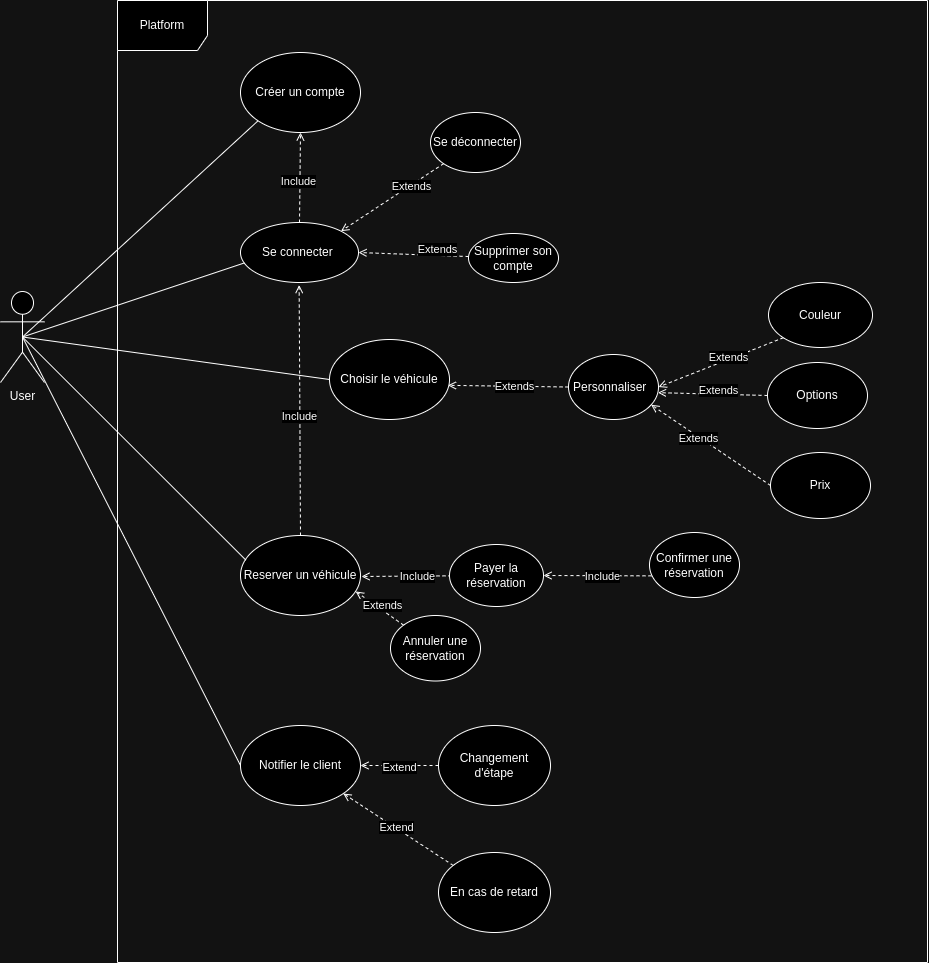

The diagram above was exported from draw.io. Its source (the exported page's mxGraphModel, read from the mxfile embedded in the PNG):
<mxGraphModel dx="2919" dy="2644" grid="1" gridSize="10" guides="1" tooltips="1" connect="1" arrows="1" fold="1" page="1" pageScale="1" pageWidth="1169" pageHeight="1654" math="0" shadow="0">
  <root>
    <mxCell id="0" />
    <mxCell id="1" parent="0" />
    <mxCell id="EnLOZmOCFdFfF1cBKEmB-1" style="rounded=0;orthogonalLoop=1;jettySize=auto;html=1;entryX=0.5;entryY=0.5;entryDx=0;entryDy=0;entryPerimeter=0;startArrow=none;startFill=0;endArrow=none;endFill=0;exitX=0;exitY=1;exitDx=0;exitDy=0;" parent="1" source="EnLOZmOCFdFfF1cBKEmB-10" target="EnLOZmOCFdFfF1cBKEmB-2" edge="1">
      <mxGeometry relative="1" as="geometry">
        <mxPoint x="262.4952994554387" y="204.95751371840652" as="sourcePoint" />
      </mxGeometry>
    </mxCell>
    <mxCell id="EnLOZmOCFdFfF1cBKEmB-2" value="User" style="shape=umlActor;verticalLabelPosition=bottom;verticalAlign=top;html=1;outlineConnect=0;" parent="1" vertex="1">
      <mxGeometry x="-40" y="-31" width="44" height="91" as="geometry" />
    </mxCell>
    <mxCell id="EnLOZmOCFdFfF1cBKEmB-3" value="Reserver un véhicule" style="ellipse;whiteSpace=wrap;html=1;" parent="1" vertex="1">
      <mxGeometry x="200" y="213" width="120" height="80" as="geometry" />
    </mxCell>
    <mxCell id="EnLOZmOCFdFfF1cBKEmB-4" style="rounded=0;orthogonalLoop=1;jettySize=auto;html=1;startArrow=none;startFill=0;endArrow=open;endFill=0;elbow=vertical;exitX=0.022;exitY=0.667;exitDx=0;exitDy=0;dashed=1;entryX=1;entryY=0.5;entryDx=0;entryDy=0;exitPerimeter=0;" parent="1" source="EnLOZmOCFdFfF1cBKEmB-6" target="EnLOZmOCFdFfF1cBKEmB-22" edge="1">
      <mxGeometry relative="1" as="geometry">
        <mxPoint x="404" y="340.8056174215071" as="sourcePoint" />
        <mxPoint x="353.8399999999999" y="228.5999999999999" as="targetPoint" />
      </mxGeometry>
    </mxCell>
    <mxCell id="EnLOZmOCFdFfF1cBKEmB-5" value="Include" style="edgeLabel;html=1;align=center;verticalAlign=middle;resizable=0;points=[];" parent="EnLOZmOCFdFfF1cBKEmB-4" connectable="0" vertex="1">
      <mxGeometry x="-0.3428" relative="1" as="geometry">
        <mxPoint x="-15" as="offset" />
      </mxGeometry>
    </mxCell>
    <mxCell id="EnLOZmOCFdFfF1cBKEmB-6" value="Confirmer une réservation" style="ellipse;whiteSpace=wrap;html=1;" parent="1" vertex="1">
      <mxGeometry x="609" y="210" width="90" height="65" as="geometry" />
    </mxCell>
    <mxCell id="EnLOZmOCFdFfF1cBKEmB-7" style="rounded=0;orthogonalLoop=1;jettySize=auto;html=1;dashed=1;endArrow=open;endFill=0;entryX=0.96;entryY=0.699;entryDx=0;entryDy=0;entryPerimeter=0;" parent="1" source="EnLOZmOCFdFfF1cBKEmB-9" target="EnLOZmOCFdFfF1cBKEmB-3" edge="1">
      <mxGeometry relative="1" as="geometry">
        <mxPoint x="322" y="254" as="targetPoint" />
      </mxGeometry>
    </mxCell>
    <mxCell id="EnLOZmOCFdFfF1cBKEmB-8" value="Extends" style="edgeLabel;html=1;align=center;verticalAlign=middle;resizable=0;points=[];" parent="EnLOZmOCFdFfF1cBKEmB-7" connectable="0" vertex="1">
      <mxGeometry x="-0.054" y="2" relative="1" as="geometry">
        <mxPoint x="2" y="-6" as="offset" />
      </mxGeometry>
    </mxCell>
    <mxCell id="EnLOZmOCFdFfF1cBKEmB-9" value="Annuler une réservation" style="ellipse;whiteSpace=wrap;html=1;" parent="1" vertex="1">
      <mxGeometry x="350" y="293" width="90" height="65.5" as="geometry" />
    </mxCell>
    <mxCell id="EnLOZmOCFdFfF1cBKEmB-10" value="Créer un compte" style="ellipse;whiteSpace=wrap;html=1;" parent="1" vertex="1">
      <mxGeometry x="200" y="-270" width="120" height="80" as="geometry" />
    </mxCell>
    <mxCell id="EnLOZmOCFdFfF1cBKEmB-11" value="" style="rounded=0;orthogonalLoop=1;jettySize=auto;html=1;dashed=1;endArrow=open;endFill=0;entryX=1;entryY=0.5;entryDx=0;entryDy=0;" parent="1" source="EnLOZmOCFdFfF1cBKEmB-13" target="EnLOZmOCFdFfF1cBKEmB-16" edge="1">
      <mxGeometry relative="1" as="geometry">
        <mxPoint x="290.6300000000001" y="-111.72000000000003" as="targetPoint" />
      </mxGeometry>
    </mxCell>
    <mxCell id="EnLOZmOCFdFfF1cBKEmB-12" value="Extends" style="edgeLabel;html=1;align=center;verticalAlign=middle;resizable=0;points=[];" parent="EnLOZmOCFdFfF1cBKEmB-11" connectable="0" vertex="1">
      <mxGeometry x="-0.4375" y="2" relative="1" as="geometry">
        <mxPoint y="-9" as="offset" />
      </mxGeometry>
    </mxCell>
    <mxCell id="EnLOZmOCFdFfF1cBKEmB-13" value="Supprimer son compte" style="ellipse;whiteSpace=wrap;html=1;" parent="1" vertex="1">
      <mxGeometry x="428" y="-89" width="90" height="49" as="geometry" />
    </mxCell>
    <mxCell id="EnLOZmOCFdFfF1cBKEmB-14" style="rounded=0;orthogonalLoop=1;jettySize=auto;html=1;dashed=1;endArrow=open;endFill=0;entryX=0.5;entryY=1;entryDx=0;entryDy=0;exitX=0.5;exitY=0;exitDx=0;exitDy=0;" parent="1" source="EnLOZmOCFdFfF1cBKEmB-16" target="EnLOZmOCFdFfF1cBKEmB-10" edge="1">
      <mxGeometry relative="1" as="geometry">
        <mxPoint x="272" y="-100" as="sourcePoint" />
      </mxGeometry>
    </mxCell>
    <mxCell id="EnLOZmOCFdFfF1cBKEmB-15" value="Include" style="edgeLabel;html=1;align=center;verticalAlign=middle;resizable=0;points=[];" parent="EnLOZmOCFdFfF1cBKEmB-14" connectable="0" vertex="1">
      <mxGeometry x="-0.1679" relative="1" as="geometry">
        <mxPoint x="-2" y="-5" as="offset" />
      </mxGeometry>
    </mxCell>
    <mxCell id="EnLOZmOCFdFfF1cBKEmB-16" value="Se connecter&amp;nbsp;" style="ellipse;whiteSpace=wrap;html=1;" parent="1" vertex="1">
      <mxGeometry x="200" y="-100" width="118" height="60" as="geometry" />
    </mxCell>
    <mxCell id="EnLOZmOCFdFfF1cBKEmB-17" value="" style="rounded=0;orthogonalLoop=1;jettySize=auto;html=1;dashed=1;endArrow=open;endFill=0;entryX=1;entryY=0;entryDx=0;entryDy=0;" parent="1" source="EnLOZmOCFdFfF1cBKEmB-19" target="EnLOZmOCFdFfF1cBKEmB-16" edge="1">
      <mxGeometry relative="1" as="geometry">
        <mxPoint x="342.2083201650039" y="-77.52919222898322" as="targetPoint" />
      </mxGeometry>
    </mxCell>
    <mxCell id="EnLOZmOCFdFfF1cBKEmB-18" value="Extends" style="edgeLabel;html=1;align=center;verticalAlign=middle;resizable=0;points=[];" parent="EnLOZmOCFdFfF1cBKEmB-17" connectable="0" vertex="1">
      <mxGeometry x="-0.3462" relative="1" as="geometry">
        <mxPoint as="offset" />
      </mxGeometry>
    </mxCell>
    <mxCell id="EnLOZmOCFdFfF1cBKEmB-19" value="Se déconnecter" style="ellipse;whiteSpace=wrap;html=1;" parent="1" vertex="1">
      <mxGeometry x="390" y="-210" width="90" height="60" as="geometry" />
    </mxCell>
    <mxCell id="EnLOZmOCFdFfF1cBKEmB-20" value="" style="rounded=0;orthogonalLoop=1;jettySize=auto;html=1;dashed=1;endArrow=open;endFill=0;" parent="1" edge="1">
      <mxGeometry relative="1" as="geometry">
        <mxPoint x="321" y="254" as="targetPoint" />
        <mxPoint x="429.0008307078424" y="253.18431046781257" as="sourcePoint" />
      </mxGeometry>
    </mxCell>
    <mxCell id="EnLOZmOCFdFfF1cBKEmB-21" value="Include" style="edgeLabel;html=1;align=center;verticalAlign=middle;resizable=0;points=[];" parent="EnLOZmOCFdFfF1cBKEmB-20" connectable="0" vertex="1">
      <mxGeometry relative="1" as="geometry">
        <mxPoint as="offset" />
      </mxGeometry>
    </mxCell>
    <mxCell id="EnLOZmOCFdFfF1cBKEmB-22" value="&lt;div&gt;Payer la réservation&lt;/div&gt;" style="ellipse;whiteSpace=wrap;html=1;" parent="1" vertex="1">
      <mxGeometry x="409" y="222" width="94" height="62" as="geometry" />
    </mxCell>
    <mxCell id="EnLOZmOCFdFfF1cBKEmB-26" style="rounded=0;orthogonalLoop=1;jettySize=auto;html=1;endArrow=none;endFill=0;entryX=0.5;entryY=0.5;entryDx=0;entryDy=0;entryPerimeter=0;exitX=0.033;exitY=0.674;exitDx=0;exitDy=0;exitPerimeter=0;" parent="1" source="EnLOZmOCFdFfF1cBKEmB-16" target="EnLOZmOCFdFfF1cBKEmB-2" edge="1">
      <mxGeometry relative="1" as="geometry">
        <mxPoint x="268.6092414573436" y="-111.11143670148476" as="sourcePoint" />
        <mxPoint x="4.999999999999773" y="70.49999999999977" as="targetPoint" />
      </mxGeometry>
    </mxCell>
    <mxCell id="EnLOZmOCFdFfF1cBKEmB-27" style="rounded=0;orthogonalLoop=1;jettySize=auto;html=1;dashed=1;endArrow=open;endFill=0;entryX=0.497;entryY=1.043;entryDx=0;entryDy=0;entryPerimeter=0;exitX=0.5;exitY=0;exitDx=0;exitDy=0;" parent="1" source="EnLOZmOCFdFfF1cBKEmB-3" target="EnLOZmOCFdFfF1cBKEmB-16" edge="1">
      <mxGeometry relative="1" as="geometry">
        <mxPoint x="280" y="40" as="sourcePoint" />
        <mxPoint x="100" y="306.18604651162786" as="targetPoint" />
      </mxGeometry>
    </mxCell>
    <mxCell id="EnLOZmOCFdFfF1cBKEmB-28" value="Include" style="edgeLabel;html=1;align=center;verticalAlign=middle;resizable=0;points=[];" parent="EnLOZmOCFdFfF1cBKEmB-27" connectable="0" vertex="1">
      <mxGeometry x="-0.0462" y="1" relative="1" as="geometry">
        <mxPoint as="offset" />
      </mxGeometry>
    </mxCell>
    <mxCell id="EnLOZmOCFdFfF1cBKEmB-29" style="rounded=0;orthogonalLoop=1;jettySize=auto;html=1;endArrow=none;endFill=0;exitX=0.045;exitY=0.308;exitDx=0;exitDy=0;exitPerimeter=0;entryX=0.5;entryY=0.5;entryDx=0;entryDy=0;entryPerimeter=0;" parent="1" source="EnLOZmOCFdFfF1cBKEmB-3" target="EnLOZmOCFdFfF1cBKEmB-2" edge="1">
      <mxGeometry relative="1" as="geometry">
        <mxPoint x="5" y="67.49999999999977" as="targetPoint" />
        <mxPoint x="210" y="79.67999999999984" as="sourcePoint" />
      </mxGeometry>
    </mxCell>
    <mxCell id="EnLOZmOCFdFfF1cBKEmB-30" style="rounded=0;orthogonalLoop=1;jettySize=auto;html=1;endArrow=none;endFill=0;entryX=0.5;entryY=0.5;entryDx=0;entryDy=0;entryPerimeter=0;exitX=0;exitY=0.5;exitDx=0;exitDy=0;" parent="1" source="EnLOZmOCFdFfF1cBKEmB-31" target="EnLOZmOCFdFfF1cBKEmB-2" edge="1">
      <mxGeometry relative="1" as="geometry">
        <mxPoint x="15" y="190.5" as="targetPoint" />
      </mxGeometry>
    </mxCell>
    <mxCell id="EnLOZmOCFdFfF1cBKEmB-31" value="Choisir le véhicule" style="ellipse;whiteSpace=wrap;html=1;" parent="1" vertex="1">
      <mxGeometry x="289" y="17" width="120" height="80" as="geometry" />
    </mxCell>
    <mxCell id="EnLOZmOCFdFfF1cBKEmB-32" value="Personnaliser&amp;nbsp;&amp;nbsp;" style="ellipse;whiteSpace=wrap;html=1;" parent="1" vertex="1">
      <mxGeometry x="528" y="32" width="90" height="65" as="geometry" />
    </mxCell>
    <mxCell id="EnLOZmOCFdFfF1cBKEmB-33" style="rounded=0;orthogonalLoop=1;jettySize=auto;html=1;dashed=1;endArrow=open;endFill=0;exitX=0;exitY=0.5;exitDx=0;exitDy=0;entryX=0.987;entryY=0.573;entryDx=0;entryDy=0;entryPerimeter=0;" parent="1" source="EnLOZmOCFdFfF1cBKEmB-32" target="EnLOZmOCFdFfF1cBKEmB-31" edge="1">
      <mxGeometry relative="1" as="geometry">
        <mxPoint x="618.3399999999999" y="34" as="sourcePoint" />
        <mxPoint x="450" y="-20" as="targetPoint" />
      </mxGeometry>
    </mxCell>
    <mxCell id="EnLOZmOCFdFfF1cBKEmB-34" value="Extends" style="edgeLabel;html=1;align=center;verticalAlign=middle;resizable=0;points=[];" parent="EnLOZmOCFdFfF1cBKEmB-33" connectable="0" vertex="1">
      <mxGeometry x="-0.054" y="2" relative="1" as="geometry">
        <mxPoint x="2" y="-3" as="offset" />
      </mxGeometry>
    </mxCell>
    <mxCell id="EnLOZmOCFdFfF1cBKEmB-35" value="Platform" style="shape=umlFrame;whiteSpace=wrap;html=1;pointerEvents=0;width=90;height=50;" parent="1" vertex="1">
      <mxGeometry x="77" y="-322" width="810" height="962" as="geometry" />
    </mxCell>
    <mxCell id="EnLOZmOCFdFfF1cBKEmB-36" value="Couleur" style="ellipse;whiteSpace=wrap;html=1;" parent="1" vertex="1">
      <mxGeometry x="728" y="-40" width="104" height="65" as="geometry" />
    </mxCell>
    <mxCell id="EnLOZmOCFdFfF1cBKEmB-37" value="Options" style="ellipse;whiteSpace=wrap;html=1;" parent="1" vertex="1">
      <mxGeometry x="727" y="40" width="100" height="66" as="geometry" />
    </mxCell>
    <mxCell id="EnLOZmOCFdFfF1cBKEmB-38" style="rounded=0;orthogonalLoop=1;jettySize=auto;html=1;dashed=1;endArrow=open;endFill=0;exitX=0;exitY=1;exitDx=0;exitDy=0;entryX=1;entryY=0.5;entryDx=0;entryDy=0;" parent="1" source="EnLOZmOCFdFfF1cBKEmB-36" target="EnLOZmOCFdFfF1cBKEmB-32" edge="1">
      <mxGeometry relative="1" as="geometry">
        <mxPoint x="698.74" y="-20.309999999999945" as="sourcePoint" />
        <mxPoint x="596.74" y="-17.309999999999945" as="targetPoint" />
      </mxGeometry>
    </mxCell>
    <mxCell id="EnLOZmOCFdFfF1cBKEmB-39" value="Extends" style="edgeLabel;html=1;align=center;verticalAlign=middle;resizable=0;points=[];" parent="EnLOZmOCFdFfF1cBKEmB-38" connectable="0" vertex="1">
      <mxGeometry x="-0.054" y="2" relative="1" as="geometry">
        <mxPoint x="2" y="-6" as="offset" />
      </mxGeometry>
    </mxCell>
    <mxCell id="EnLOZmOCFdFfF1cBKEmB-40" style="rounded=0;orthogonalLoop=1;jettySize=auto;html=1;dashed=1;endArrow=open;endFill=0;exitX=0;exitY=0.5;exitDx=0;exitDy=0;entryX=0.994;entryY=0.587;entryDx=0;entryDy=0;entryPerimeter=0;" parent="1" source="EnLOZmOCFdFfF1cBKEmB-37" target="EnLOZmOCFdFfF1cBKEmB-32" edge="1">
      <mxGeometry relative="1" as="geometry">
        <mxPoint x="691.91" y="-6.279999999999973" as="sourcePoint" />
        <mxPoint x="637.91" y="39.72000000000003" as="targetPoint" />
      </mxGeometry>
    </mxCell>
    <mxCell id="EnLOZmOCFdFfF1cBKEmB-41" value="Extends" style="edgeLabel;html=1;align=center;verticalAlign=middle;resizable=0;points=[];" parent="EnLOZmOCFdFfF1cBKEmB-40" connectable="0" vertex="1">
      <mxGeometry x="-0.054" y="2" relative="1" as="geometry">
        <mxPoint x="2" y="-6" as="offset" />
      </mxGeometry>
    </mxCell>
    <mxCell id="EnLOZmOCFdFfF1cBKEmB-42" style="rounded=0;orthogonalLoop=1;jettySize=auto;html=1;dashed=1;endArrow=open;endFill=0;exitX=0;exitY=0.5;exitDx=0;exitDy=0;entryX=0.918;entryY=0.773;entryDx=0;entryDy=0;entryPerimeter=0;" parent="1" source="EnLOZmOCFdFfF1cBKEmB-68" target="EnLOZmOCFdFfF1cBKEmB-32" edge="1">
      <mxGeometry relative="1" as="geometry">
        <mxPoint x="709.54" y="100.35000000000002" as="sourcePoint" />
        <mxPoint x="639.54" y="66.35000000000002" as="targetPoint" />
      </mxGeometry>
    </mxCell>
    <mxCell id="EnLOZmOCFdFfF1cBKEmB-43" value="Extends" style="edgeLabel;html=1;align=center;verticalAlign=middle;resizable=0;points=[];" parent="EnLOZmOCFdFfF1cBKEmB-42" connectable="0" vertex="1">
      <mxGeometry x="-0.054" y="2" relative="1" as="geometry">
        <mxPoint x="-15" y="-11" as="offset" />
      </mxGeometry>
    </mxCell>
    <mxCell id="EnLOZmOCFdFfF1cBKEmB-45" value="En cas de retard" style="ellipse;whiteSpace=wrap;html=1;" parent="1" vertex="1">
      <mxGeometry x="398" y="530" width="112" height="80" as="geometry" />
    </mxCell>
    <mxCell id="EnLOZmOCFdFfF1cBKEmB-48" style="rounded=0;orthogonalLoop=1;jettySize=auto;html=1;entryX=1;entryY=0.5;entryDx=0;entryDy=0;dashed=1;endArrow=open;endFill=0;" parent="1" source="EnLOZmOCFdFfF1cBKEmB-51" target="EnLOZmOCFdFfF1cBKEmB-56" edge="1">
      <mxGeometry relative="1" as="geometry" />
    </mxCell>
    <mxCell id="EnLOZmOCFdFfF1cBKEmB-49" value="Extend" style="edgeLabel;html=1;align=center;verticalAlign=middle;resizable=0;points=[];" parent="EnLOZmOCFdFfF1cBKEmB-48" connectable="0" vertex="1">
      <mxGeometry x="0.0343" y="1" relative="1" as="geometry">
        <mxPoint as="offset" />
      </mxGeometry>
    </mxCell>
    <mxCell id="EnLOZmOCFdFfF1cBKEmB-51" value="Changement d'étape" style="ellipse;whiteSpace=wrap;html=1;" parent="1" vertex="1">
      <mxGeometry x="398" y="403" width="112" height="80" as="geometry" />
    </mxCell>
    <mxCell id="EnLOZmOCFdFfF1cBKEmB-56" value="Notifier le client" style="ellipse;whiteSpace=wrap;html=1;" parent="1" vertex="1">
      <mxGeometry x="200" y="403" width="120" height="80" as="geometry" />
    </mxCell>
    <mxCell id="EnLOZmOCFdFfF1cBKEmB-68" value="Prix" style="ellipse;whiteSpace=wrap;html=1;" parent="1" vertex="1">
      <mxGeometry x="730" y="130" width="100" height="66" as="geometry" />
    </mxCell>
    <mxCell id="EnLOZmOCFdFfF1cBKEmB-69" style="rounded=0;orthogonalLoop=1;jettySize=auto;html=1;dashed=1;endArrow=open;endFill=0;" parent="1" source="EnLOZmOCFdFfF1cBKEmB-45" target="EnLOZmOCFdFfF1cBKEmB-56" edge="1">
      <mxGeometry relative="1" as="geometry" />
    </mxCell>
    <mxCell id="EnLOZmOCFdFfF1cBKEmB-70" value="Extend" style="edgeLabel;html=1;align=center;verticalAlign=middle;resizable=0;points=[];" parent="EnLOZmOCFdFfF1cBKEmB-69" connectable="0" vertex="1">
      <mxGeometry x="0.0198" y="3" relative="1" as="geometry">
        <mxPoint y="-5" as="offset" />
      </mxGeometry>
    </mxCell>
    <mxCell id="EnLOZmOCFdFfF1cBKEmB-76" style="rounded=0;orthogonalLoop=1;jettySize=auto;html=1;endArrow=none;endFill=0;exitX=0;exitY=0.5;exitDx=0;exitDy=0;entryX=0.5;entryY=0.5;entryDx=0;entryDy=0;entryPerimeter=0;" parent="1" source="EnLOZmOCFdFfF1cBKEmB-56" target="EnLOZmOCFdFfF1cBKEmB-2" edge="1">
      <mxGeometry relative="1" as="geometry">
        <mxPoint x="-10" y="11" as="targetPoint" />
        <mxPoint x="211" y="60" as="sourcePoint" />
      </mxGeometry>
    </mxCell>
  </root>
</mxGraphModel>